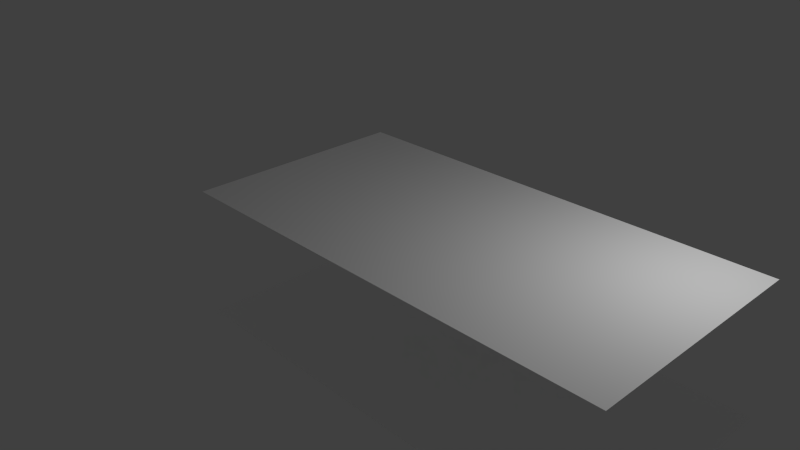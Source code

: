 # Source: cursor.blend  (saved by Blender 2.77.0; exported with 4.5.12 LTS)
import bpy
from mathutils import Matrix  # noqa: F401  (used for matrix-valued properties, if any)

bpy.ops.wm.read_factory_settings(use_empty=True)
scene = bpy.context.scene
scene.name = 'Scene'

# ---- collections
col_collection_1 = bpy.data.collections.new('Collection 1'); scene.collection.children.link(col_collection_1)

# ---- materials (node trees are filled in below, after node groups)
mat_cursor = bpy.data.materials.new('Cursor')
mat_cursor.alpha_threshold = 0.0
mat_cursor.use_transparent_shadow = False
mat_cursor.diffuse_color = (1.0, 1.0, 1.0, 1.0)
mat_cursor.roughness = 0.5
mat_cursor.specular_intensity = 0.0
mat_cursor.line_color = (0.0, 0.0, 0.0, 1.0)
mat_cone = bpy.data.materials.new('Cone')
mat_cone.alpha_threshold = 0.0
mat_cone.use_transparent_shadow = False
mat_cone.diffuse_color = (1.0, 1.0, 1.0, 1.0)
mat_cone.roughness = 0.5
mat_cone.specular_intensity = 0.0

# ---- material node trees

# ---- world
world_world = bpy.data.worlds.new('World'); scene.world = world_world
world_world.color = (0.05088, 0.05088, 0.05088)
world_world.use_sun_shadow = False
world_world.sun_shadow_jitter_overblur = 0.0
world_world.cycles.sampling_method = 'NONE'
world_world.cycles.sample_map_resolution = 256

# ---- cameras
cam_camera = bpy.data.cameras.new('Camera')
cam_camera.clip_end = 100.0
cam_camera.lens = 35.0
cam_camera.sensor_width = 32.0
cam_camera.sensor_height = 18.0
cam_camera.ortho_scale = 7.314
cam_camera.dof.focus_distance = 0.0
cam_camera.dof.aperture_fstop = 128.0

# ---- lights
light_lamp = bpy.data.lights.new('Lamp', 'POINT')
light_lamp.transmission_factor = 0.0
light_lamp.cutoff_distance = 30.0
light_lamp.energy = 100.0
light_lamp.shadow_buffer_clip_start = 1.001
light_lamp.shadow_soft_size = 0.1
light_lamp.shadow_maximum_resolution = 0.006
light_lamp.use_absolute_resolution = True
light_lamp.cycles.use_multiple_importance_sampling = False

# ---- meshes
me_cube = bpy.data.meshes.new('Cube')
me_cube.from_pydata([(-7.686e-09, 0.5901, 3.069), (0.4173, 0.4173, 3.069), (0.5901, -2.387e-08, 3.069), (0.4173, -0.4173, 3.069), (-5.927e-08, -0.5901, 3.069), (-7.686e-09, 1.922e-09, 2.544), (-0.4173, -0.4173, 3.069), (-0.5901, 8.958e-09, 3.069), (-0.4173, 0.4173, 3.069), (6.0, 2.0, -0.5), (6.0, -2.0, -0.5), (-2.0, -2.0, -0.5), (-2.0, 2.0, -0.5), (6.0, 2.0, 0.5), (6.0, -2.0, 0.5), (-2.0, -2.0, 0.5), (-2.0, 2.0, 0.5)], [], [(7, 5, 8), (0, 5, 1), (6, 5, 7), (4, 5, 6), (3, 5, 4), (2, 5, 3), (8, 5, 0), (1, 5, 2), (3, 7, 8), (9, 10, 11, 12), (13, 16, 15, 14), (6, 7, 3, 4), (1, 2, 3), (1, 3, 8, 0)])
me_cube.polygons.foreach_set('material_index', [1, 1, 1, 1, 1, 1, 1, 1, 1, 0, 0, 1, 1, 1])
_uv = me_cube.uv_layers.new(name='UVMap')
_uv.uv.foreach_set('vector', [0.0, 0.0, 0.0, 0.0, 0.0, 0.0, 0.0, 0.0, 0.0, 0.0, 0.0, 0.0, 0.0, 0.0, 0.0, 0.0, 0.0, 0.0, 0.0, 0.0, 0.0, 0.0, 0.0, 0.0, 0.0, 0.0, 0.0, 0.0, 0.0, 0.0, 0.0, 0.0, 0.0, 0.0, 0.0, 0.0, 0.0, 0.0, 0.0, 0.0, 0.0, 0.0, 0.0, 0.0, 0.0, 0.0, 0.0, 0.0, 0.0, 0.0, 0.0, 0.0, 0.0, 0.0, -0.0004, 0.9967, 0.9896, 0.9967, 0.9896, 0.00667, -0.0003991, 0.00667, -0.0003998, 0.9967, -0.000399, 0.00667, 0.9896, 0.00667, 0.9896, 0.9967, 0.0, 0.0, 0.0, 0.0, 0.0, 0.0, 0.0, 0.0, 0.0, 0.0, 0.0, 0.0, 0.0, 0.0, 0.0, 0.0, 0.0, 0.0, 0.0, 0.0, 0.0, 0.0])
me_cube.materials.append(mat_cursor)
me_cube.materials.append(mat_cone)
me_cube.use_remesh_preserve_volume = False
me_cube.use_remesh_preserve_attributes = False
me_cube.use_mirror_vertex_groups = False
me_cube.update()

# ---- objects
ob_cube = bpy.data.objects.new('Cube', me_cube)
ob_lamp = bpy.data.objects.new('Lamp', light_lamp)
ob_camera = bpy.data.objects.new('Camera', cam_camera)

# ---- transforms, parenting, visibility, modifiers, constraints
ob_cube.location = (0.0, 0.0, 0.0)
ob_cube.scale = (0.75, 0.75, 1.75)
ob_cube.lock_rotations_4d = False
ob_cube.empty_display_type = 'ARROWS'
ob_cube.lineart.crease_threshold = 0.0
ob_lamp.location = (4.076, 1.005, 3.332)
ob_lamp.rotation_euler = (0.6503, 0.05522, 1.866)
ob_lamp.lock_rotations_4d = False
ob_lamp.empty_display_type = 'ARROWS'
ob_lamp.color = (0.0, 0.0, 0.0, 0.0)
ob_lamp.lineart.crease_threshold = 0.0
ob_camera.location = (7.481, -6.508, 5.344)
ob_camera.rotation_euler = (1.109, 0.01082, 0.8149)
ob_camera.lock_rotations_4d = False
ob_camera.empty_display_type = 'ARROWS'
ob_camera.color = (0.0, 0.0, 0.0, 0.0)
ob_camera.display_type = 'WIRE'
ob_camera.lineart.crease_threshold = 0.0

# ---- collection membership
col_collection_1.objects.link(ob_cube)
col_collection_1.objects.link(ob_lamp)
col_collection_1.objects.link(ob_camera)

# ---- scene / render settings (as saved in the file)
scene.camera = ob_camera
scene.frame_start = 1; scene.frame_end = 250; scene.frame_set(1)
scene.render.engine = 'BLENDER_EEVEE_NEXT'
scene.render.resolution_percentage = 50
scene.render.dither_intensity = 0.0
scene.cycles.use_denoising = False
scene.cycles.samples = 10
scene.cycles.sampling_pattern = 'TABULATED_SOBOL'
scene.cycles.light_sampling_threshold = 0.0
scene.cycles.use_adaptive_sampling = False
scene.cycles.use_light_tree = False
scene.cycles.blur_glossy = 0.0
scene.cycles.pixel_filter_type = 'GAUSSIAN'
scene.cycles.sample_clamp_indirect = 0.0
scene.view_settings.view_transform = 'Standard'
bpy.context.view_layer.update()
